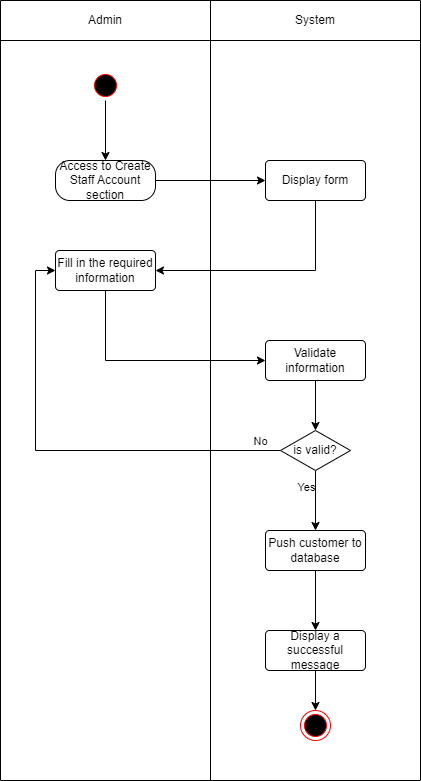

The diagram above was exported from draw.io. Its source (the exported page's mxGraphModel, read from the mxfile embedded in the PNG):
<mxGraphModel dx="1050" dy="557" grid="1" gridSize="10" guides="1" tooltips="1" connect="1" arrows="1" fold="1" page="1" pageScale="1" pageWidth="850" pageHeight="1100" math="0" shadow="0">
  <root>
    <mxCell id="0" />
    <mxCell id="1" parent="0" />
    <mxCell id="EY9precPS3Eteui5ZCGZ-1" value="" style="shape=table;startSize=0;container=1;collapsible=0;childLayout=tableLayout;" vertex="1" parent="1">
      <mxGeometry x="150" y="210" width="420" height="780" as="geometry" />
    </mxCell>
    <mxCell id="EY9precPS3Eteui5ZCGZ-2" value="" style="shape=tableRow;horizontal=0;startSize=0;swimlaneHead=0;swimlaneBody=0;strokeColor=inherit;top=0;left=0;bottom=0;right=0;collapsible=0;dropTarget=0;fillColor=none;points=[[0,0.5],[1,0.5]];portConstraint=eastwest;" vertex="1" parent="EY9precPS3Eteui5ZCGZ-1">
      <mxGeometry width="420" height="40" as="geometry" />
    </mxCell>
    <mxCell id="EY9precPS3Eteui5ZCGZ-3" value="Admin" style="shape=partialRectangle;html=1;whiteSpace=wrap;connectable=0;strokeColor=inherit;overflow=hidden;fillColor=none;top=0;left=0;bottom=0;right=0;pointerEvents=1;" vertex="1" parent="EY9precPS3Eteui5ZCGZ-2">
      <mxGeometry width="210" height="40" as="geometry">
        <mxRectangle width="210" height="40" as="alternateBounds" />
      </mxGeometry>
    </mxCell>
    <mxCell id="EY9precPS3Eteui5ZCGZ-4" value="System" style="shape=partialRectangle;html=1;whiteSpace=wrap;connectable=0;strokeColor=inherit;overflow=hidden;fillColor=none;top=0;left=0;bottom=0;right=0;pointerEvents=1;" vertex="1" parent="EY9precPS3Eteui5ZCGZ-2">
      <mxGeometry x="210" width="210" height="40" as="geometry">
        <mxRectangle width="210" height="40" as="alternateBounds" />
      </mxGeometry>
    </mxCell>
    <mxCell id="EY9precPS3Eteui5ZCGZ-5" value="" style="shape=tableRow;horizontal=0;startSize=0;swimlaneHead=0;swimlaneBody=0;strokeColor=inherit;top=0;left=0;bottom=0;right=0;collapsible=0;dropTarget=0;fillColor=none;points=[[0,0.5],[1,0.5]];portConstraint=eastwest;" vertex="1" parent="EY9precPS3Eteui5ZCGZ-1">
      <mxGeometry y="40" width="420" height="740" as="geometry" />
    </mxCell>
    <mxCell id="EY9precPS3Eteui5ZCGZ-6" value="" style="shape=partialRectangle;html=1;whiteSpace=wrap;connectable=0;strokeColor=inherit;overflow=hidden;fillColor=none;top=0;left=0;bottom=0;right=0;pointerEvents=1;" vertex="1" parent="EY9precPS3Eteui5ZCGZ-5">
      <mxGeometry width="210" height="740" as="geometry">
        <mxRectangle width="210" height="740" as="alternateBounds" />
      </mxGeometry>
    </mxCell>
    <mxCell id="EY9precPS3Eteui5ZCGZ-7" value="" style="shape=partialRectangle;html=1;whiteSpace=wrap;connectable=0;strokeColor=inherit;overflow=hidden;fillColor=none;top=0;left=0;bottom=0;right=0;pointerEvents=1;" vertex="1" parent="EY9precPS3Eteui5ZCGZ-5">
      <mxGeometry x="210" width="210" height="740" as="geometry">
        <mxRectangle width="210" height="740" as="alternateBounds" />
      </mxGeometry>
    </mxCell>
    <mxCell id="EY9precPS3Eteui5ZCGZ-8" style="edgeStyle=orthogonalEdgeStyle;rounded=0;orthogonalLoop=1;jettySize=auto;html=1;exitX=0.5;exitY=1;exitDx=0;exitDy=0;entryX=0.5;entryY=0;entryDx=0;entryDy=0;" edge="1" parent="1" source="07-UEwdBu8UDFN-KMb2L-2" target="EY9precPS3Eteui5ZCGZ-11">
      <mxGeometry relative="1" as="geometry">
        <mxPoint x="255" y="320" as="sourcePoint" />
      </mxGeometry>
    </mxCell>
    <mxCell id="EY9precPS3Eteui5ZCGZ-10" style="edgeStyle=orthogonalEdgeStyle;rounded=0;orthogonalLoop=1;jettySize=auto;html=1;exitX=1;exitY=0.5;exitDx=0;exitDy=0;entryX=0;entryY=0.5;entryDx=0;entryDy=0;" edge="1" parent="1" source="EY9precPS3Eteui5ZCGZ-11" target="EY9precPS3Eteui5ZCGZ-13">
      <mxGeometry relative="1" as="geometry" />
    </mxCell>
    <mxCell id="EY9precPS3Eteui5ZCGZ-11" value="Access to Create Staff Account section" style="rounded=1;arcSize=36;whiteSpace=wrap;html=1;align=center;" vertex="1" parent="1">
      <mxGeometry x="205" y="370" width="100" height="40" as="geometry" />
    </mxCell>
    <mxCell id="EY9precPS3Eteui5ZCGZ-12" style="edgeStyle=orthogonalEdgeStyle;rounded=0;orthogonalLoop=1;jettySize=auto;html=1;exitX=0.5;exitY=1;exitDx=0;exitDy=0;entryX=1;entryY=0.5;entryDx=0;entryDy=0;" edge="1" parent="1" source="EY9precPS3Eteui5ZCGZ-13" target="EY9precPS3Eteui5ZCGZ-15">
      <mxGeometry relative="1" as="geometry" />
    </mxCell>
    <mxCell id="EY9precPS3Eteui5ZCGZ-13" value="Display form" style="rounded=1;arcSize=10;whiteSpace=wrap;html=1;align=center;" vertex="1" parent="1">
      <mxGeometry x="415" y="370" width="100" height="40" as="geometry" />
    </mxCell>
    <mxCell id="EY9precPS3Eteui5ZCGZ-14" style="edgeStyle=orthogonalEdgeStyle;rounded=0;orthogonalLoop=1;jettySize=auto;html=1;exitX=0.5;exitY=1;exitDx=0;exitDy=0;entryX=0;entryY=0.5;entryDx=0;entryDy=0;" edge="1" parent="1" source="EY9precPS3Eteui5ZCGZ-15" target="EY9precPS3Eteui5ZCGZ-17">
      <mxGeometry relative="1" as="geometry" />
    </mxCell>
    <mxCell id="EY9precPS3Eteui5ZCGZ-15" value="Fill in the required information" style="rounded=1;arcSize=10;whiteSpace=wrap;html=1;align=center;" vertex="1" parent="1">
      <mxGeometry x="205" y="460" width="100" height="40" as="geometry" />
    </mxCell>
    <mxCell id="EY9precPS3Eteui5ZCGZ-16" style="edgeStyle=orthogonalEdgeStyle;rounded=0;orthogonalLoop=1;jettySize=auto;html=1;exitX=0.5;exitY=1;exitDx=0;exitDy=0;entryX=0.5;entryY=0;entryDx=0;entryDy=0;" edge="1" parent="1" source="EY9precPS3Eteui5ZCGZ-17" target="EY9precPS3Eteui5ZCGZ-22">
      <mxGeometry relative="1" as="geometry" />
    </mxCell>
    <mxCell id="EY9precPS3Eteui5ZCGZ-17" value="Validate information" style="rounded=1;arcSize=10;whiteSpace=wrap;html=1;align=center;" vertex="1" parent="1">
      <mxGeometry x="415" y="550" width="100" height="40" as="geometry" />
    </mxCell>
    <mxCell id="EY9precPS3Eteui5ZCGZ-18" style="edgeStyle=orthogonalEdgeStyle;rounded=0;orthogonalLoop=1;jettySize=auto;html=1;exitX=0;exitY=0.5;exitDx=0;exitDy=0;entryX=0;entryY=0.5;entryDx=0;entryDy=0;" edge="1" parent="1" source="EY9precPS3Eteui5ZCGZ-22" target="EY9precPS3Eteui5ZCGZ-15">
      <mxGeometry relative="1" as="geometry" />
    </mxCell>
    <mxCell id="EY9precPS3Eteui5ZCGZ-19" value="No" style="edgeLabel;html=1;align=center;verticalAlign=middle;resizable=0;points=[];" vertex="1" connectable="0" parent="EY9precPS3Eteui5ZCGZ-18">
      <mxGeometry x="-0.9044" y="3" relative="1" as="geometry">
        <mxPoint y="-13" as="offset" />
      </mxGeometry>
    </mxCell>
    <mxCell id="EY9precPS3Eteui5ZCGZ-20" style="edgeStyle=orthogonalEdgeStyle;rounded=0;orthogonalLoop=1;jettySize=auto;html=1;exitX=0.5;exitY=1;exitDx=0;exitDy=0;entryX=0.5;entryY=0;entryDx=0;entryDy=0;" edge="1" parent="1" source="EY9precPS3Eteui5ZCGZ-22" target="EY9precPS3Eteui5ZCGZ-24">
      <mxGeometry relative="1" as="geometry">
        <mxPoint x="450.45454545454527" y="750" as="targetPoint" />
      </mxGeometry>
    </mxCell>
    <mxCell id="EY9precPS3Eteui5ZCGZ-21" value="Yes" style="edgeLabel;html=1;align=center;verticalAlign=middle;resizable=0;points=[];" vertex="1" connectable="0" parent="EY9precPS3Eteui5ZCGZ-20">
      <mxGeometry x="-0.3086" y="2" relative="1" as="geometry">
        <mxPoint x="-12" y="-5" as="offset" />
      </mxGeometry>
    </mxCell>
    <mxCell id="EY9precPS3Eteui5ZCGZ-22" value="is valid?" style="shape=rhombus;perimeter=rhombusPerimeter;whiteSpace=wrap;html=1;align=center;" vertex="1" parent="1">
      <mxGeometry x="430" y="640" width="70" height="40" as="geometry" />
    </mxCell>
    <mxCell id="EY9precPS3Eteui5ZCGZ-23" style="edgeStyle=orthogonalEdgeStyle;rounded=0;orthogonalLoop=1;jettySize=auto;html=1;exitX=0.5;exitY=1;exitDx=0;exitDy=0;" edge="1" parent="1" source="EY9precPS3Eteui5ZCGZ-24" target="EY9precPS3Eteui5ZCGZ-26">
      <mxGeometry relative="1" as="geometry" />
    </mxCell>
    <mxCell id="EY9precPS3Eteui5ZCGZ-24" value="Push customer to database" style="rounded=1;arcSize=10;whiteSpace=wrap;html=1;align=center;" vertex="1" parent="1">
      <mxGeometry x="415" y="740" width="100" height="40" as="geometry" />
    </mxCell>
    <mxCell id="EY9precPS3Eteui5ZCGZ-25" style="edgeStyle=orthogonalEdgeStyle;rounded=0;orthogonalLoop=1;jettySize=auto;html=1;exitX=0.5;exitY=1;exitDx=0;exitDy=0;entryX=0.5;entryY=0;entryDx=0;entryDy=0;" edge="1" parent="1" source="EY9precPS3Eteui5ZCGZ-26" target="EY9precPS3Eteui5ZCGZ-29">
      <mxGeometry relative="1" as="geometry" />
    </mxCell>
    <mxCell id="EY9precPS3Eteui5ZCGZ-26" value="Display a successful message" style="rounded=1;arcSize=10;whiteSpace=wrap;html=1;align=center;" vertex="1" parent="1">
      <mxGeometry x="415" y="840" width="100" height="40" as="geometry" />
    </mxCell>
    <mxCell id="EY9precPS3Eteui5ZCGZ-29" value="" style="ellipse;html=1;shape=endState;fillColor=#000000;strokeColor=#ff0000;" vertex="1" parent="1">
      <mxGeometry x="450" y="920" width="30" height="30" as="geometry" />
    </mxCell>
    <mxCell id="07-UEwdBu8UDFN-KMb2L-2" value="" style="ellipse;html=1;shape=startState;fillColor=#000000;strokeColor=#ff0000;" vertex="1" parent="1">
      <mxGeometry x="240" y="280" width="30" height="30" as="geometry" />
    </mxCell>
  </root>
</mxGraphModel>